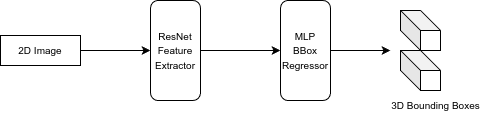

The diagram above was exported from draw.io. Its source (the exported page's mxGraphModel, read from the mxfile embedded in the PNG):
<mxGraphModel dx="778" dy="453" grid="1" gridSize="10" guides="1" tooltips="1" connect="1" arrows="1" fold="1" page="1" pageScale="1" pageWidth="850" pageHeight="1100" math="0" shadow="0">
  <root>
    <mxCell id="0" />
    <mxCell id="1" parent="0" />
    <mxCell id="zRmPpgcP4kQAMKudAj4g-5" style="edgeStyle=orthogonalEdgeStyle;rounded=0;orthogonalLoop=1;jettySize=auto;html=1;" edge="1" parent="1" source="zRmPpgcP4kQAMKudAj4g-1" target="zRmPpgcP4kQAMKudAj4g-2">
      <mxGeometry relative="1" as="geometry" />
    </mxCell>
    <mxCell id="zRmPpgcP4kQAMKudAj4g-1" value="&lt;font style=&quot;font-size: 10px;&quot;&gt;ResNet&lt;/font&gt;&lt;div&gt;&lt;font style=&quot;font-size: 10px;&quot;&gt;Feature&lt;/font&gt;&lt;/div&gt;&lt;div&gt;&lt;font style=&quot;font-size: 10px;&quot;&gt;Extractor&lt;/font&gt;&lt;/div&gt;" style="rounded=1;whiteSpace=wrap;html=1;direction=west;" vertex="1" parent="1">
      <mxGeometry x="230" y="320" width="50" height="100" as="geometry" />
    </mxCell>
    <mxCell id="zRmPpgcP4kQAMKudAj4g-8" style="edgeStyle=orthogonalEdgeStyle;rounded=0;orthogonalLoop=1;jettySize=auto;html=1;" edge="1" parent="1" source="zRmPpgcP4kQAMKudAj4g-2">
      <mxGeometry relative="1" as="geometry">
        <mxPoint x="470" y="370" as="targetPoint" />
      </mxGeometry>
    </mxCell>
    <mxCell id="zRmPpgcP4kQAMKudAj4g-2" value="&lt;font style=&quot;font-size: 10px;&quot;&gt;MLP&lt;/font&gt;&lt;div&gt;&lt;font style=&quot;font-size: 10px;&quot;&gt;BBox Regressor&lt;/font&gt;&lt;/div&gt;" style="rounded=1;whiteSpace=wrap;html=1;direction=west;" vertex="1" parent="1">
      <mxGeometry x="360" y="320" width="50" height="100" as="geometry" />
    </mxCell>
    <mxCell id="zRmPpgcP4kQAMKudAj4g-4" style="edgeStyle=orthogonalEdgeStyle;rounded=0;orthogonalLoop=1;jettySize=auto;html=1;" edge="1" parent="1" source="zRmPpgcP4kQAMKudAj4g-3" target="zRmPpgcP4kQAMKudAj4g-1">
      <mxGeometry relative="1" as="geometry" />
    </mxCell>
    <mxCell id="zRmPpgcP4kQAMKudAj4g-3" value="&lt;font style=&quot;font-size: 10px;&quot;&gt;2D Image&lt;/font&gt;" style="rounded=0;whiteSpace=wrap;html=1;" vertex="1" parent="1">
      <mxGeometry x="80" y="355" width="80" height="30" as="geometry" />
    </mxCell>
    <mxCell id="zRmPpgcP4kQAMKudAj4g-6" value="" style="shape=cube;whiteSpace=wrap;html=1;boundedLbl=1;backgroundOutline=1;darkOpacity=0.05;darkOpacity2=0.1;" vertex="1" parent="1">
      <mxGeometry x="480" y="330" width="40" height="40" as="geometry" />
    </mxCell>
    <mxCell id="zRmPpgcP4kQAMKudAj4g-7" value="" style="shape=cube;whiteSpace=wrap;html=1;boundedLbl=1;backgroundOutline=1;darkOpacity=0.05;darkOpacity2=0.1;" vertex="1" parent="1">
      <mxGeometry x="480" y="370" width="40" height="40" as="geometry" />
    </mxCell>
    <mxCell id="zRmPpgcP4kQAMKudAj4g-9" value="&lt;font style=&quot;font-size: 10px;&quot;&gt;3D Bounding Boxes&lt;/font&gt;" style="text;html=1;align=center;verticalAlign=middle;resizable=0;points=[];autosize=1;strokeColor=none;fillColor=none;" vertex="1" parent="1">
      <mxGeometry x="460" y="410" width="110" height="30" as="geometry" />
    </mxCell>
  </root>
</mxGraphModel>